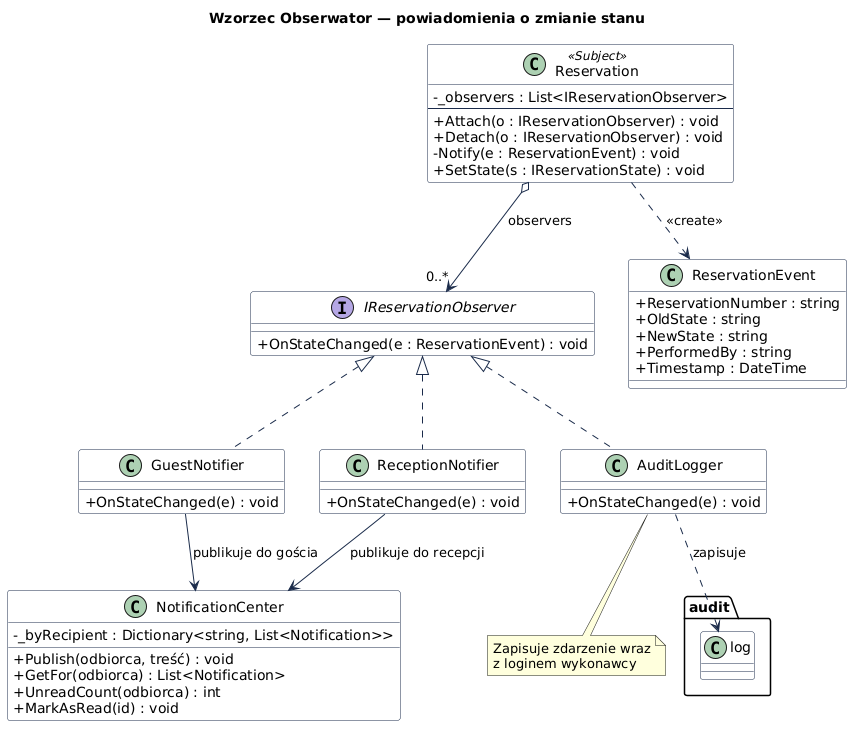

The diagram above was rendered by PlantUML. Its source (embedded in the PNG):
@startuml
skinparam classAttributeIconSize 0
skinparam class {
  BackgroundColor White
  BorderColor #1a2b4a
  ArrowColor #1a2b4a
}
title Wzorzec Obserwator — powiadomienia o zmianie stanu

class Reservation <<Subject>> {
  - _observers : List<IReservationObserver>
  --
  + Attach(o : IReservationObserver) : void
  + Detach(o : IReservationObserver) : void
  - Notify(e : ReservationEvent) : void
  + SetState(s : IReservationState) : void
}

interface IReservationObserver {
  + OnStateChanged(e : ReservationEvent) : void
}

class GuestNotifier {
  + OnStateChanged(e) : void
}
class ReceptionNotifier {
  + OnStateChanged(e) : void
}
class AuditLogger {
  + OnStateChanged(e) : void
}

class NotificationCenter {
  - _byRecipient : Dictionary<string, List<Notification>>
  + Publish(odbiorca, treść) : void
  + GetFor(odbiorca) : List<Notification>
  + UnreadCount(odbiorca) : int
  + MarkAsRead(id) : void
}

class ReservationEvent {
  + ReservationNumber : string
  + OldState : string
  + NewState : string
  + PerformedBy : string
  + Timestamp : DateTime
}

Reservation o--> "0..*" IReservationObserver : observers
IReservationObserver <|.. GuestNotifier
IReservationObserver <|.. ReceptionNotifier
IReservationObserver <|.. AuditLogger
GuestNotifier --> NotificationCenter : publikuje do gościa
ReceptionNotifier --> NotificationCenter : publikuje do recepcji
AuditLogger ..> "audit.log" : zapisuje
Reservation ..> ReservationEvent : <<create>>

note bottom of AuditLogger
  Zapisuje zdarzenie wraz
  z loginem wykonawcy
end note
@enduml